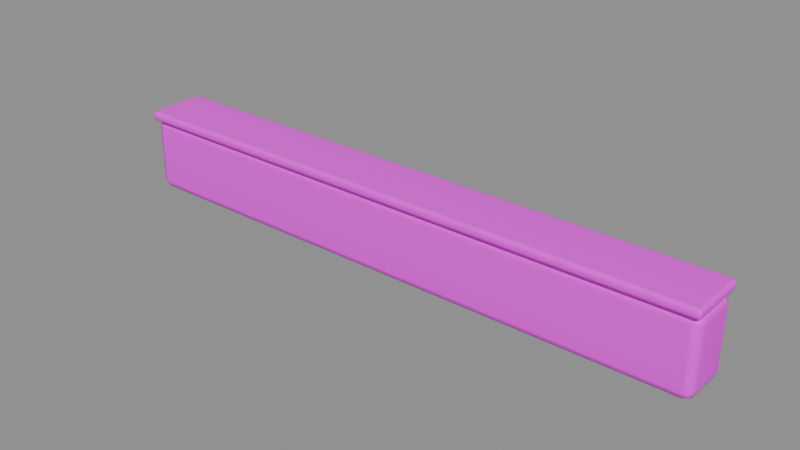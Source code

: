 # Source: pier_rim.blend  (saved by Blender 5.2.45; exported with 4.5.12 LTS)
import bpy
from mathutils import Matrix  # noqa: F401  (used for matrix-valued properties, if any)

bpy.ops.wm.read_factory_settings(use_empty=True)
scene = bpy.context.scene
scene.name = 'Component_pier_rim'

# ---- collections
col_sea_scene_solar_pier_rim = bpy.data.collections.new('SEA-SCENE-SOLAR-PIER-RIM'); scene.collection.children.link(col_sea_scene_solar_pier_rim)

# ---- images (referenced by path relative to the original .blend; pixels are not part of the script)
import os
ASSET_DIR = os.environ.get("B2B_ASSET_DIR", "")  # directory of the original .blend (textures are referenced by path, not embedded)
HERE = os.path.dirname(os.path.abspath(__file__))  # packed textures are extracted next to this script under _unpacked/

def load_image(name, relpath, width, height, colorspace="sRGB"):
    """Load a texture the original file referenced (path relative to the .blend, or extracted next to this script)."""
    p = next((c for c in (os.path.join(HERE, relpath), os.path.join(ASSET_DIR, relpath)) if relpath and os.path.exists(c)), "")
    if p:
        img = bpy.data.images.load(p, check_existing=True)
        img.name = name
    else:  # same state as the original file: an image datablock whose file is absent (Cycles renders it pink)
        img = bpy.data.images.new(name, width, height)
        img.source = "FILE"
        img.filepath = "//" + (relpath or name)
    img.colorspace_settings.name = colorspace
    return img
img_sea______8x8 = load_image('SEA_公共色板_8x8', 'sea_cozy_8x8_512.png', 1024, 1024, 'sRGB')

# ---- materials (node trees are filled in below, after node groups)
mat_sea_matte = bpy.data.materials.new('SEA_Matte')

# ---- material node trees
mat_sea_matte.use_nodes = True; mat_sea_matte.node_tree.nodes.clear()
_N = mat_sea_matte.node_tree.nodes; _L = mat_sea_matte.node_tree.links
n0 = _N.new('ShaderNodeBsdfPrincipled'); n0.name = 'Principled BSDF'; n0.location = (0, 0)
n0.inputs[2].default_value = 0.74
n0.inputs[10].default_value = 0.005
n1 = _N.new('ShaderNodeTexImage'); n1.name = 'Image Texture'; n1.location = (0, 0)
n1.image = img_sea______8x8
n1.interpolation = 'Closest'
n1.extension = 'EXTEND'
n2 = _N.new('ShaderNodeUVMap'); n2.name = 'UV Map'; n2.location = (0, 0)
n2.width = 160
n2.uv_map = 'PaletteUV'
n3 = _N.new('ShaderNodeOutputMaterial'); n3.name = 'Material Output'; n3.location = (0, 0)
_L.new(n2.outputs[0], n1.inputs[0])
_L.new(n1.outputs[0], n0.inputs[0])
_L.new(n0.outputs[0], n3.inputs[0])
n3.is_active_output = True

# ---- meshes
me_pier_rim_body_mesh = bpy.data.meshes.new('pier_rim_body_mesh')
me_pier_rim_body_mesh.from_pydata([(-0.728, -0.043, 0.0), (-0.728, -0.065, 0.022), (-0.75, -0.043, 0.022), (-0.728, -0.05856, 0.006444), (-0.7407, -0.0557, 0.009298), (-0.7436, -0.05856, 0.022), (-0.7436, -0.043, 0.006444), (-0.728, -0.065, 0.168), (-0.728, -0.043, 0.19), (-0.75, -0.043, 0.168), (-0.728, -0.05856, 0.1836), (-0.7407, -0.0557, 0.1807), (-0.7436, -0.043, 0.1836), (-0.7436, -0.05856, 0.168), (-0.728, 0.043, 0.0), (-0.75, 0.043, 0.022), (-0.728, 0.065, 0.022), (-0.7436, 0.043, 0.006444), (-0.7407, 0.0557, 0.009298), (-0.7436, 0.05856, 0.022), (-0.728, 0.05856, 0.006444), (-0.728, 0.043, 0.19), (-0.728, 0.065, 0.168), (-0.75, 0.043, 0.168), (-0.728, 0.05856, 0.1836), (-0.7407, 0.0557, 0.1807), (-0.7436, 0.05856, 0.168), (-0.7436, 0.043, 0.1836), (0.728, -0.043, 0.0), (0.75, -0.043, 0.022), (0.728, -0.065, 0.022), (0.7436, -0.043, 0.006444), (0.7407, -0.0557, 0.009298), (0.7436, -0.05856, 0.022), (0.728, -0.05856, 0.006444), (0.728, -0.043, 0.19), (0.728, -0.065, 0.168), (0.75, -0.043, 0.168), (0.728, -0.05856, 0.1836), (0.7407, -0.0557, 0.1807), (0.7436, -0.05856, 0.168), (0.7436, -0.043, 0.1836), (0.728, 0.043, 0.0), (0.728, 0.065, 0.022), (0.75, 0.043, 0.022), (0.728, 0.05856, 0.006444), (0.7407, 0.0557, 0.009298), (0.7436, 0.05856, 0.022), (0.7436, 0.043, 0.006444), (0.728, 0.043, 0.19), (0.75, 0.043, 0.168), (0.728, 0.065, 0.168), (0.7436, 0.043, 0.1836), (0.7407, 0.0557, 0.1807), (0.7436, 0.05856, 0.168), (0.728, 0.05856, 0.1836), (-0.7415, -0.0665, 0.1875), (-0.7415, -0.075, 0.196), (-0.75, -0.0665, 0.196), (-0.7415, -0.07251, 0.19), (-0.7464, -0.07141, 0.1911), (-0.7475, -0.07251, 0.196), (-0.7475, -0.0665, 0.19), (-0.7415, -0.075, 0.204), (-0.7415, -0.0665, 0.2125), (-0.75, -0.0665, 0.204), (-0.7415, -0.07251, 0.21), (-0.7464, -0.07141, 0.2089), (-0.7475, -0.0665, 0.21), (-0.7475, -0.07251, 0.204), (-0.7415, 0.0665, 0.1875), (-0.75, 0.0665, 0.196), (-0.7415, 0.075, 0.196), (-0.7475, 0.0665, 0.19), (-0.7464, 0.07141, 0.1911), (-0.7475, 0.07251, 0.196), (-0.7415, 0.07251, 0.19), (-0.7415, 0.0665, 0.2125), (-0.7415, 0.075, 0.204), (-0.75, 0.0665, 0.204), (-0.7415, 0.07251, 0.21), (-0.7464, 0.07141, 0.2089), (-0.7475, 0.07251, 0.204), (-0.7475, 0.0665, 0.21), (0.7415, -0.0665, 0.1875), (0.75, -0.0665, 0.196), (0.7415, -0.075, 0.196), (0.7475, -0.0665, 0.19), (0.7464, -0.07141, 0.1911), (0.7475, -0.07251, 0.196), (0.7415, -0.07251, 0.19), (0.7415, -0.0665, 0.2125), (0.7415, -0.075, 0.204), (0.75, -0.0665, 0.204), (0.7415, -0.07251, 0.21), (0.7464, -0.07141, 0.2089), (0.7475, -0.07251, 0.204), (0.7475, -0.0665, 0.21), (0.7415, 0.0665, 0.1875), (0.7415, 0.075, 0.196), (0.75, 0.0665, 0.196), (0.7415, 0.07251, 0.19), (0.7464, 0.07141, 0.1911), (0.7475, 0.07251, 0.196), (0.7475, 0.0665, 0.19), (0.7415, 0.0665, 0.2125), (0.75, 0.0665, 0.204), (0.7415, 0.075, 0.204), (0.7475, 0.0665, 0.21), (0.7464, 0.07141, 0.2089), (0.7475, 0.07251, 0.204), (0.7415, 0.07251, 0.21)], [], [(0, 3, 4, 6), (1, 5, 4, 3), (2, 6, 4, 5), (7, 10, 11, 13), (8, 12, 11, 10), (9, 13, 11, 12), (14, 17, 18, 20), (15, 19, 18, 17), (16, 20, 18, 19), (21, 24, 25, 27), (22, 26, 25, 24), (23, 27, 25, 26), (28, 31, 32, 34), (29, 33, 32, 31), (30, 34, 32, 33), (35, 38, 39, 41), (36, 40, 39, 38), (37, 41, 39, 40), (42, 45, 46, 48), (43, 47, 46, 45), (44, 48, 46, 47), (49, 52, 53, 55), (50, 54, 53, 52), (51, 55, 53, 54), (14, 0, 6, 17), (17, 6, 2, 15), (1, 7, 13, 5), (5, 13, 9, 2), (8, 21, 27, 12), (12, 27, 23, 9), (22, 16, 19, 26), (26, 19, 15, 23), (42, 14, 20, 45), (45, 20, 16, 43), (21, 49, 55, 24), (24, 55, 51, 22), (50, 44, 47, 54), (54, 47, 43, 51), (28, 42, 48, 31), (31, 48, 44, 29), (49, 35, 41, 52), (52, 41, 37, 50), (36, 30, 33, 40), (40, 33, 29, 37), (0, 28, 34, 3), (3, 34, 30, 1), (35, 8, 10, 38), (38, 10, 7, 36), (14, 42, 28, 0), (2, 9, 23, 15), (30, 36, 7, 1), (49, 21, 8, 35), (16, 22, 51, 43), (44, 50, 37, 29), (56, 59, 60, 62), (57, 61, 60, 59), (58, 62, 60, 61), (63, 66, 67, 69), (64, 68, 67, 66), (65, 69, 67, 68), (70, 73, 74, 76), (71, 75, 74, 73), (72, 76, 74, 75), (77, 80, 81, 83), (78, 82, 81, 80), (79, 83, 81, 82), (84, 87, 88, 90), (85, 89, 88, 87), (86, 90, 88, 89), (91, 94, 95, 97), (92, 96, 95, 94), (93, 97, 95, 96), (98, 101, 102, 104), (99, 103, 102, 101), (100, 104, 102, 103), (105, 108, 109, 111), (106, 110, 109, 108), (107, 111, 109, 110), (70, 56, 62, 73), (73, 62, 58, 71), (57, 63, 69, 61), (61, 69, 65, 58), (64, 77, 83, 68), (68, 83, 79, 65), (78, 72, 75, 82), (82, 75, 71, 79), (98, 70, 76, 101), (101, 76, 72, 99), (77, 105, 111, 80), (80, 111, 107, 78), (106, 100, 103, 110), (110, 103, 99, 107), (84, 98, 104, 87), (87, 104, 100, 85), (105, 91, 97, 108), (108, 97, 93, 106), (92, 86, 89, 96), (96, 89, 85, 93), (56, 84, 90, 59), (59, 90, 86, 57), (91, 64, 66, 94), (94, 66, 63, 92), (70, 98, 84, 56), (58, 65, 79, 71), (86, 92, 63, 57), (105, 77, 64, 91), (72, 78, 107, 99), (100, 106, 93, 85)])
me_pier_rim_body_mesh.polygons.foreach_set('use_smooth', [True] * 108)
_uv = me_pier_rim_body_mesh.uv_layers.new(name='PaletteUV')
_uv.uv.foreach_set('vector', [0.5845, 0.9375, 0.5625, 0.9595, 0.5405, 0.9375, 0.5625, 0.9155, 0.5845, 0.9375, 0.5625, 0.9595, 0.5405, 0.9375, 0.5625, 0.9155, 0.5845, 0.9375, 0.5625, 0.9595, 0.5405, 0.9375, 0.5625, 0.9155, 0.5845, 0.9375, 0.5625, 0.9595, 0.5405, 0.9375, 0.5625, 0.9155, 0.5845, 0.9375, 0.5625, 0.9595, 0.5405, 0.9375, 0.5625, 0.9155, 0.5845, 0.9375, 0.5625, 0.9595, 0.5405, 0.9375, 0.5625, 0.9155, 0.5845, 0.9375, 0.5625, 0.9595, 0.5405, 0.9375, 0.5625, 0.9155, 0.5845, 0.9375, 0.5625, 0.9595, 0.5405, 0.9375, 0.5625, 0.9155, 0.5845, 0.9375, 0.5625, 0.9595, 0.5405, 0.9375, 0.5625, 0.9155, 0.5845, 0.9375, 0.5625, 0.9595, 0.5405, 0.9375, 0.5625, 0.9155, 0.5845, 0.9375, 0.5625, 0.9595, 0.5405, 0.9375, 0.5625, 0.9155, 0.5845, 0.9375, 0.5625, 0.9595, 0.5405, 0.9375, 0.5625, 0.9155, 0.5845, 0.9375, 0.5625, 0.9595, 0.5405, 0.9375, 0.5625, 0.9155, 0.5845, 0.9375, 0.5625, 0.9595, 0.5405, 0.9375, 0.5625, 0.9155, 0.5845, 0.9375, 0.5625, 0.9595, 0.5405, 0.9375, 0.5625, 0.9155, 0.5845, 0.9375, 0.5625, 0.9595, 0.5405, 0.9375, 0.5625, 0.9155, 0.5845, 0.9375, 0.5625, 0.9595, 0.5405, 0.9375, 0.5625, 0.9155, 0.5845, 0.9375, 0.5625, 0.9595, 0.5405, 0.9375, 0.5625, 0.9155, 0.5845, 0.9375, 0.5625, 0.9595, 0.5405, 0.9375, 0.5625, 0.9155, 0.5845, 0.9375, 0.5625, 0.9595, 0.5405, 0.9375, 0.5625, 0.9155, 0.5845, 0.9375, 0.5625, 0.9595, 0.5405, 0.9375, 0.5625, 0.9155, 0.5845, 0.9375, 0.5625, 0.9595, 0.5405, 0.9375, 0.5625, 0.9155, 0.5845, 0.9375, 0.5625, 0.9595, 0.5405, 0.9375, 0.5625, 0.9155, 0.5845, 0.9375, 0.5625, 0.9595, 0.5405, 0.9375, 0.5625, 0.9155, 0.5845, 0.9375, 0.5625, 0.9595, 0.5405, 0.9375, 0.5625, 0.9155, 0.5845, 0.9375, 0.5625, 0.9595, 0.5405, 0.9375, 0.5625, 0.9155, 0.5845, 0.9375, 0.5625, 0.9595, 0.5405, 0.9375, 0.5625, 0.9155, 0.5845, 0.9375, 0.5625, 0.9595, 0.5405, 0.9375, 0.5625, 0.9155, 0.5845, 0.9375, 0.5625, 0.9595, 0.5405, 0.9375, 0.5625, 0.9155, 0.5845, 0.9375, 0.5625, 0.9595, 0.5405, 0.9375, 0.5625, 0.9155, 0.5845, 0.9375, 0.5625, 0.9595, 0.5405, 0.9375, 0.5625, 0.9155, 0.5845, 0.9375, 0.5625, 0.9595, 0.5405, 0.9375, 0.5625, 0.9155, 0.5845, 0.9375, 0.5625, 0.9595, 0.5405, 0.9375, 0.5625, 0.9155, 0.5845, 0.9375, 0.5625, 0.9595, 0.5405, 0.9375, 0.5625, 0.9155, 0.5845, 0.9375, 0.5625, 0.9595, 0.5405, 0.9375, 0.5625, 0.9155, 0.5845, 0.9375, 0.5625, 0.9595, 0.5405, 0.9375, 0.5625, 0.9155, 0.5845, 0.9375, 0.5625, 0.9595, 0.5405, 0.9375, 0.5625, 0.9155, 0.5845, 0.9375, 0.5625, 0.9595, 0.5405, 0.9375, 0.5625, 0.9155, 0.5845, 0.9375, 0.5625, 0.9595, 0.5405, 0.9375, 0.5625, 0.9155, 0.5845, 0.9375, 0.5625, 0.9595, 0.5405, 0.9375, 0.5625, 0.9155, 0.5845, 0.9375, 0.5625, 0.9595, 0.5405, 0.9375, 0.5625, 0.9155, 0.5845, 0.9375, 0.5625, 0.9595, 0.5405, 0.9375, 0.5625, 0.9155, 0.5845, 0.9375, 0.5625, 0.9595, 0.5405, 0.9375, 0.5625, 0.9155, 0.5845, 0.9375, 0.5625, 0.9595, 0.5405, 0.9375, 0.5625, 0.9155, 0.5845, 0.9375, 0.5625, 0.9595, 0.5405, 0.9375, 0.5625, 0.9155, 0.5845, 0.9375, 0.5625, 0.9595, 0.5405, 0.9375, 0.5625, 0.9155, 0.5845, 0.9375, 0.5625, 0.9595, 0.5405, 0.9375, 0.5625, 0.9155, 0.5845, 0.9375, 0.5625, 0.9595, 0.5405, 0.9375, 0.5625, 0.9155, 0.5845, 0.9375, 0.5625, 0.9595, 0.5405, 0.9375, 0.5625, 0.9155, 0.5845, 0.9375, 0.5625, 0.9595, 0.5405, 0.9375, 0.5625, 0.9155, 0.5845, 0.9375, 0.5625, 0.9595, 0.5405, 0.9375, 0.5625, 0.9155, 0.5845, 0.9375, 0.5625, 0.9595, 0.5405, 0.9375, 0.5625, 0.9155, 0.5845, 0.9375, 0.5625, 0.9595, 0.5405, 0.9375, 0.5625, 0.9155, 0.5845, 0.9375, 0.5625, 0.9595, 0.5405, 0.9375, 0.5625, 0.9155, 0.0845, 0.9375, 0.0625, 0.9595, 0.0405, 0.9375, 0.0625, 0.9155, 0.0845, 0.9375, 0.0625, 0.9595, 0.0405, 0.9375, 0.0625, 0.9155, 0.0845, 0.9375, 0.0625, 0.9595, 0.0405, 0.9375, 0.0625, 0.9155, 0.0845, 0.9375, 0.0625, 0.9595, 0.0405, 0.9375, 0.0625, 0.9155, 0.0845, 0.9375, 0.0625, 0.9595, 0.0405, 0.9375, 0.0625, 0.9155, 0.0845, 0.9375, 0.0625, 0.9595, 0.0405, 0.9375, 0.0625, 0.9155, 0.0845, 0.9375, 0.0625, 0.9595, 0.0405, 0.9375, 0.0625, 0.9155, 0.0845, 0.9375, 0.0625, 0.9595, 0.0405, 0.9375, 0.0625, 0.9155, 0.0845, 0.9375, 0.0625, 0.9595, 0.0405, 0.9375, 0.0625, 0.9155, 0.0845, 0.9375, 0.0625, 0.9595, 0.0405, 0.9375, 0.0625, 0.9155, 0.0845, 0.9375, 0.0625, 0.9595, 0.0405, 0.9375, 0.0625, 0.9155, 0.0845, 0.9375, 0.0625, 0.9595, 0.0405, 0.9375, 0.0625, 0.9155, 0.0845, 0.9375, 0.0625, 0.9595, 0.0405, 0.9375, 0.0625, 0.9155, 0.0845, 0.9375, 0.0625, 0.9595, 0.0405, 0.9375, 0.0625, 0.9155, 0.0845, 0.9375, 0.0625, 0.9595, 0.0405, 0.9375, 0.0625, 0.9155, 0.0845, 0.9375, 0.0625, 0.9595, 0.0405, 0.9375, 0.0625, 0.9155, 0.0845, 0.9375, 0.0625, 0.9595, 0.0405, 0.9375, 0.0625, 0.9155, 0.0845, 0.9375, 0.0625, 0.9595, 0.0405, 0.9375, 0.0625, 0.9155, 0.0845, 0.9375, 0.0625, 0.9595, 0.0405, 0.9375, 0.0625, 0.9155, 0.0845, 0.9375, 0.0625, 0.9595, 0.0405, 0.9375, 0.0625, 0.9155, 0.0845, 0.9375, 0.0625, 0.9595, 0.0405, 0.9375, 0.0625, 0.9155, 0.0845, 0.9375, 0.0625, 0.9595, 0.0405, 0.9375, 0.0625, 0.9155, 0.0845, 0.9375, 0.0625, 0.9595, 0.0405, 0.9375, 0.0625, 0.9155, 0.0845, 0.9375, 0.0625, 0.9595, 0.0405, 0.9375, 0.0625, 0.9155, 0.0845, 0.9375, 0.0625, 0.9595, 0.0405, 0.9375, 0.0625, 0.9155, 0.0845, 0.9375, 0.0625, 0.9595, 0.0405, 0.9375, 0.0625, 0.9155, 0.0845, 0.9375, 0.0625, 0.9595, 0.0405, 0.9375, 0.0625, 0.9155, 0.0845, 0.9375, 0.0625, 0.9595, 0.0405, 0.9375, 0.0625, 0.9155, 0.0845, 0.9375, 0.0625, 0.9595, 0.0405, 0.9375, 0.0625, 0.9155, 0.0845, 0.9375, 0.0625, 0.9595, 0.0405, 0.9375, 0.0625, 0.9155, 0.0845, 0.9375, 0.0625, 0.9595, 0.0405, 0.9375, 0.0625, 0.9155, 0.0845, 0.9375, 0.0625, 0.9595, 0.0405, 0.9375, 0.0625, 0.9155, 0.0845, 0.9375, 0.0625, 0.9595, 0.0405, 0.9375, 0.0625, 0.9155, 0.0845, 0.9375, 0.0625, 0.9595, 0.0405, 0.9375, 0.0625, 0.9155, 0.0845, 0.9375, 0.0625, 0.9595, 0.0405, 0.9375, 0.0625, 0.9155, 0.0845, 0.9375, 0.0625, 0.9595, 0.0405, 0.9375, 0.0625, 0.9155, 0.0845, 0.9375, 0.0625, 0.9595, 0.0405, 0.9375, 0.0625, 0.9155, 0.0845, 0.9375, 0.0625, 0.9595, 0.0405, 0.9375, 0.0625, 0.9155, 0.0845, 0.9375, 0.0625, 0.9595, 0.0405, 0.9375, 0.0625, 0.9155, 0.0845, 0.9375, 0.0625, 0.9595, 0.0405, 0.9375, 0.0625, 0.9155, 0.0845, 0.9375, 0.0625, 0.9595, 0.0405, 0.9375, 0.0625, 0.9155, 0.0845, 0.9375, 0.0625, 0.9595, 0.0405, 0.9375, 0.0625, 0.9155, 0.0845, 0.9375, 0.0625, 0.9595, 0.0405, 0.9375, 0.0625, 0.9155, 0.0845, 0.9375, 0.0625, 0.9595, 0.0405, 0.9375, 0.0625, 0.9155, 0.0845, 0.9375, 0.0625, 0.9595, 0.0405, 0.9375, 0.0625, 0.9155, 0.0845, 0.9375, 0.0625, 0.9595, 0.0405, 0.9375, 0.0625, 0.9155, 0.0845, 0.9375, 0.0625, 0.9595, 0.0405, 0.9375, 0.0625, 0.9155, 0.0845, 0.9375, 0.0625, 0.9595, 0.0405, 0.9375, 0.0625, 0.9155, 0.0845, 0.9375, 0.0625, 0.9595, 0.0405, 0.9375, 0.0625, 0.9155, 0.0845, 0.9375, 0.0625, 0.9595, 0.0405, 0.9375, 0.0625, 0.9155, 0.0845, 0.9375, 0.0625, 0.9595, 0.0405, 0.9375, 0.0625, 0.9155, 0.0845, 0.9375, 0.0625, 0.9595, 0.0405, 0.9375, 0.0625, 0.9155, 0.0845, 0.9375, 0.0625, 0.9595, 0.0405, 0.9375, 0.0625, 0.9155, 0.0845, 0.9375, 0.0625, 0.9595, 0.0405, 0.9375, 0.0625, 0.9155])
me_pier_rim_body_mesh.materials.append(mat_sea_matte)
me_pier_rim_body_mesh.update()
me_pier_rim_body_mesh.normals_split_custom_set([tuple(v) for v in zip(*[iter([-0.004237, -0.06318, -0.998, -0.003192, -0.7071, -0.7071, -0.5774, -0.5773, -0.5774, -0.7063, -0.04728, -0.7063, -0.004282, -0.9992, -0.03974, -0.7068, -0.7068, -0.02937, -0.5774, -0.5773, -0.5774, -0.003192, -0.7071, -0.7071, -0.9974, -0.06177, -0.03823, -0.7063, -0.04728, -0.7063, -0.5774, -0.5773, -0.5774, -0.7068, -0.7068, -0.02937, -0.004258, -0.9992, 0.03977, -0.003192, -0.7071, 0.7071, -0.5773, -0.5774, 0.5774, -0.7068, -0.7068, 0.02937, -0.004235, -0.06318, 0.998, -0.7063, -0.04728, 0.7063, -0.5773, -0.5774, 0.5774, -0.003192, -0.7071, 0.7071, -0.9974, -0.0618, 0.03821, -0.7068, -0.7068, 0.02937, -0.5773, -0.5774, 0.5774, -0.7063, -0.04728, 0.7063, -0.004235, 0.06318, -0.998, -0.7063, 0.04728, -0.7063, -0.5774, 0.5773, -0.5774, -0.003192, 0.7071, -0.7071, -0.9974, 0.0618, -0.03821, -0.7068, 0.7068, -0.02937, -0.5774, 0.5773, -0.5774, -0.7063, 0.04728, -0.7063, -0.004258, 0.9992, -0.03977, -0.003192, 0.7071, -0.7071, -0.5774, 0.5773, -0.5774, -0.7068, 0.7068, -0.02937, -0.004237, 0.06318, 0.998, -0.003192, 0.7071, 0.7071, -0.5774, 0.5774, 0.5774, -0.7063, 0.04728, 0.7063, -0.004282, 0.9992, 0.03974, -0.7068, 0.7068, 0.02937, -0.5774, 0.5774, 0.5774, -0.003192, 0.7071, 0.7071, -0.9974, 0.06177, 0.03823, -0.7063, 0.04728, 0.7063, -0.5774, 0.5774, 0.5774, -0.7068, 0.7068, 0.02937, 0.004235, -0.06318, -0.998, 0.7063, -0.04728, -0.7063, 0.5774, -0.5773, -0.5774, 0.003192, -0.7071, -0.7071, 0.9974, -0.0618, -0.03821, 0.7068, -0.7068, -0.02937, 0.5774, -0.5773, -0.5774, 0.7063, -0.04728, -0.7063, 0.004258, -0.9992, -0.03977, 0.003192, -0.7071, -0.7071, 0.5774, -0.5773, -0.5774, 0.7068, -0.7068, -0.02937, 0.004237, -0.06318, 0.998, 0.003192, -0.7071, 0.7071, 0.5774, -0.5774, 0.5774, 0.7063, -0.04728, 0.7063, 0.004282, -0.9992, 0.03974, 0.7068, -0.7068, 0.02937, 0.5774, -0.5774, 0.5774, 0.003192, -0.7071, 0.7071, 0.9974, -0.06177, 0.03823, 0.7063, -0.04728, 0.7063, 0.5774, -0.5774, 0.5774, 0.7068, -0.7068, 0.02937, 0.004237, 0.06318, -0.998, 0.003192, 0.7071, -0.7071, 0.5774, 0.5773, -0.5774, 0.7063, 0.04728, -0.7063, 0.004282, 0.9992, -0.03974, 0.7068, 0.7068, -0.02937, 0.5774, 0.5773, -0.5774, 0.003192, 0.7071, -0.7071, 0.9974, 0.06177, -0.03823, 0.7063, 0.04728, -0.7063, 0.5774, 0.5773, -0.5774, 0.7068, 0.7068, -0.02937, 0.004235, 0.06318, 0.998, 0.7063, 0.04728, 0.7063, 0.5773, 0.5774, 0.5774, 0.003192, 0.7071, 0.7071, 0.9974, 0.0618, 0.03821, 0.7068, 0.7068, 0.02937, 0.5773, 0.5774, 0.5774, 0.7063, 0.04728, 0.7063, 0.004258, 0.9992, 0.03977, 0.003192, 0.7071, 0.7071, 0.5773, 0.5774, 0.5774, 0.7068, 0.7068, 0.02937, -0.004235, 0.06318, -0.998, -0.004237, -0.06318, -0.998, -0.7063, -0.04728, -0.7063, -0.7063, 0.04728, -0.7063, -0.7063, 0.04728, -0.7063, -0.7063, -0.04728, -0.7063, -0.9974, -0.06177, -0.03823, -0.9974, 0.0618, -0.03821, -0.004282, -0.9992, -0.03974, -0.004258, -0.9992, 0.03977, -0.7068, -0.7068, 0.02937, -0.7068, -0.7068, -0.02937, -0.7068, -0.7068, -0.02937, -0.7068, -0.7068, 0.02937, -0.9974, -0.0618, 0.03821, -0.9974, -0.06177, -0.03823, -0.004235, -0.06318, 0.998, -0.004237, 0.06318, 0.998, -0.7063, 0.04728, 0.7063, -0.7063, -0.04728, 0.7063, -0.7063, -0.04728, 0.7063, -0.7063, 0.04728, 0.7063, -0.9974, 0.06177, 0.03823, -0.9974, -0.0618, 0.03821, -0.004282, 0.9992, 0.03974, -0.004258, 0.9992, -0.03977, -0.7068, 0.7068, -0.02937, -0.7068, 0.7068, 0.02937, -0.7068, 0.7068, 0.02937, -0.7068, 0.7068, -0.02937, -0.9974, 0.0618, -0.03821, -0.9974, 0.06177, 0.03823, 0.004237, 0.06318, -0.998, -0.004235, 0.06318, -0.998, -0.003192, 0.7071, -0.7071, 0.003192, 0.7071, -0.7071, 0.003192, 0.7071, -0.7071, -0.003192, 0.7071, -0.7071, -0.004258, 0.9992, -0.03977, 0.004282, 0.9992, -0.03974, -0.004237, 0.06318, 0.998, 0.004235, 0.06318, 0.998, 0.003192, 0.7071, 0.7071, -0.003192, 0.7071, 0.7071, -0.003192, 0.7071, 0.7071, 0.003192, 0.7071, 0.7071, 0.004258, 0.9992, 0.03977, -0.004282, 0.9992, 0.03974, 0.9974, 0.0618, 0.03821, 0.9974, 0.06177, -0.03823, 0.7068, 0.7068, -0.02937, 0.7068, 0.7068, 0.02937, 0.7068, 0.7068, 0.02937, 0.7068, 0.7068, -0.02937, 0.004282, 0.9992, -0.03974, 0.004258, 0.9992, 0.03977, 0.004235, -0.06318, -0.998, 0.004237, 0.06318, -0.998, 0.7063, 0.04728, -0.7063, 0.7063, -0.04728, -0.7063, 0.7063, -0.04728, -0.7063, 0.7063, 0.04728, -0.7063, 0.9974, 0.06177, -0.03823, 0.9974, -0.0618, -0.03821, 0.004235, 0.06318, 0.998, 0.004237, -0.06318, 0.998, 0.7063, -0.04728, 0.7063, 0.7063, 0.04728, 0.7063, 0.7063, 0.04728, 0.7063, 0.7063, -0.04728, 0.7063, 0.9974, -0.06177, 0.03823, 0.9974, 0.0618, 0.03821, 0.004282, -0.9992, 0.03974, 0.004258, -0.9992, -0.03977, 0.7068, -0.7068, -0.02937, 0.7068, -0.7068, 0.02937, 0.7068, -0.7068, 0.02937, 0.7068, -0.7068, -0.02937, 0.9974, -0.0618, -0.03821, 0.9974, -0.06177, 0.03823, -0.004237, -0.06318, -0.998, 0.004235, -0.06318, -0.998, 0.003192, -0.7071, -0.7071, -0.003192, -0.7071, -0.7071, -0.003192, -0.7071, -0.7071, 0.003192, -0.7071, -0.7071, 0.004258, -0.9992, -0.03977, -0.004282, -0.9992, -0.03974, 0.004237, -0.06318, 0.998, -0.004235, -0.06318, 0.998, -0.003192, -0.7071, 0.7071, 0.003192, -0.7071, 0.7071, 0.003192, -0.7071, 0.7071, -0.003192, -0.7071, 0.7071, -0.004258, -0.9992, 0.03977, 0.004282, -0.9992, 0.03974, -0.004235, 0.06318, -0.998, 0.004237, 0.06318, -0.998, 0.004235, -0.06318, -0.998, -0.004237, -0.06318, -0.998, -0.9974, -0.06177, -0.03823, -0.9974, -0.0618, 0.03821, -0.9974, 0.06177, 0.03823, -0.9974, 0.0618, -0.03821, 0.004258, -0.9992, -0.03977, 0.004282, -0.9992, 0.03974, -0.004258, -0.9992, 0.03977, -0.004282, -0.9992, -0.03974, 0.004235, 0.06318, 0.998, -0.004237, 0.06318, 0.998, -0.004235, -0.06318, 0.998, 0.004237, -0.06318, 0.998, -0.004258, 0.9992, -0.03977, -0.004282, 0.9992, 0.03974, 0.004258, 0.9992, 0.03977, 0.004282, 0.9992, -0.03974, 0.9974, 0.06177, -0.03823, 0.9974, 0.0618, 0.03821, 0.9974, -0.06177, 0.03823, 0.9974, -0.0618, -0.03821, -0.001669, -0.0179, -0.9998, -0.001226, -0.7071, -0.7071, -0.5774, -0.5773, -0.5774, -0.7071, -0.01308, -0.707, -0.001511, -0.9846, -0.1748, -0.7002, -0.7002, -0.1396, -0.5774, -0.5773, -0.5774, -0.001226, -0.7071, -0.7071, -0.9847, -0.01564, -0.1735, -0.7071, -0.01308, -0.707, -0.5774, -0.5773, -0.5774, -0.7002, -0.7002, -0.1396, -0.001511, -0.9846, 0.1748, -0.001226, -0.7071, 0.7071, -0.5774, -0.5773, 0.5774, -0.7002, -0.7002, 0.1396, -0.001667, -0.0179, 0.9998, -0.7071, -0.01308, 0.707, -0.5774, -0.5773, 0.5774, -0.001226, -0.7071, 0.7071, -0.9847, -0.01564, 0.1735, -0.7002, -0.7002, 0.1396, -0.5774, -0.5773, 0.5774, -0.7071, -0.01308, 0.707, -0.001667, 0.0179, -0.9998, -0.7071, 0.01308, -0.707, -0.5774, 0.5773, -0.5774, -0.001225, 0.7071, -0.7071, -0.9847, 0.01564, -0.1735, -0.7002, 0.7002, -0.1396, -0.5774, 0.5773, -0.5774, -0.7071, 0.01308, -0.707, -0.001511, 0.9846, -0.1748, -0.001225, 0.7071, -0.7071, -0.5774, 0.5773, -0.5774, -0.7002, 0.7002, -0.1396, -0.00167, 0.0179, 0.9998, -0.001226, 0.7071, 0.7071, -0.5774, 0.5773, 0.5773, -0.7071, 0.01308, 0.707, -0.001511, 0.9846, 0.1748, -0.7002, 0.7002, 0.1396, -0.5774, 0.5773, 0.5773, -0.001226, 0.7071, 0.7071, -0.9847, 0.01564, 0.1735, -0.7071, 0.01308, 0.707, -0.5774, 0.5773, 0.5773, -0.7002, 0.7002, 0.1396, 0.001667, -0.0179, -0.9998, 0.7071, -0.01308, -0.707, 0.5774, -0.5773, -0.5774, 0.001225, -0.7071, -0.7071, 0.9847, -0.01564, -0.1735, 0.7002, -0.7002, -0.1396, 0.5774, -0.5773, -0.5774, 0.7071, -0.01308, -0.707, 0.001511, -0.9846, -0.1748, 0.001225, -0.7071, -0.7071, 0.5774, -0.5773, -0.5774, 0.7002, -0.7002, -0.1396, 0.00167, -0.0179, 0.9998, 0.001226, -0.7071, 0.7071, 0.5774, -0.5773, 0.5773, 0.7071, -0.01308, 0.707, 0.001511, -0.9846, 0.1748, 0.7002, -0.7002, 0.1396, 0.5774, -0.5773, 0.5773, 0.001226, -0.7071, 0.7071, 0.9847, -0.01564, 0.1735, 0.7071, -0.01308, 0.707, 0.5774, -0.5773, 0.5773, 0.7002, -0.7002, 0.1396, 0.001669, 0.0179, -0.9998, 0.001226, 0.7071, -0.7071, 0.5774, 0.5773, -0.5774, 0.7071, 0.01308, -0.707, 0.001511, 0.9846, -0.1748, 0.7002, 0.7002, -0.1396, 0.5774, 0.5773, -0.5774, 0.001226, 0.7071, -0.7071, 0.9847, 0.01564, -0.1735, 0.7071, 0.01308, -0.707, 0.5774, 0.5773, -0.5774, 0.7002, 0.7002, -0.1396, 0.001667, 0.0179, 0.9998, 0.7071, 0.01308, 0.707, 0.5774, 0.5773, 0.5774, 0.001226, 0.7071, 0.7071, 0.9847, 0.01564, 0.1735, 0.7002, 0.7002, 0.1396, 0.5774, 0.5773, 0.5774, 0.7071, 0.01308, 0.707, 0.001511, 0.9846, 0.1748, 0.001226, 0.7071, 0.7071, 0.5774, 0.5773, 0.5774, 0.7002, 0.7002, 0.1396, -0.001667, 0.0179, -0.9998, -0.001669, -0.0179, -0.9998, -0.7071, -0.01308, -0.707, -0.7071, 0.01308, -0.707, -0.7071, 0.01308, -0.707, -0.7071, -0.01308, -0.707, -0.9847, -0.01564, -0.1735, -0.9847, 0.01564, -0.1735, -0.001511, -0.9846, -0.1748, -0.001511, -0.9846, 0.1748, -0.7002, -0.7002, 0.1396, -0.7002, -0.7002, -0.1396, -0.7002, -0.7002, -0.1396, -0.7002, -0.7002, 0.1396, -0.9847, -0.01564, 0.1735, -0.9847, -0.01564, -0.1735, -0.001667, -0.0179, 0.9998, -0.00167, 0.0179, 0.9998, -0.7071, 0.01308, 0.707, -0.7071, -0.01308, 0.707, -0.7071, -0.01308, 0.707, -0.7071, 0.01308, 0.707, -0.9847, 0.01564, 0.1735, -0.9847, -0.01564, 0.1735, -0.001511, 0.9846, 0.1748, -0.001511, 0.9846, -0.1748, -0.7002, 0.7002, -0.1396, -0.7002, 0.7002, 0.1396, -0.7002, 0.7002, 0.1396, -0.7002, 0.7002, -0.1396, -0.9847, 0.01564, -0.1735, -0.9847, 0.01564, 0.1735, 0.001669, 0.0179, -0.9998, -0.001667, 0.0179, -0.9998, -0.001225, 0.7071, -0.7071, 0.001226, 0.7071, -0.7071, 0.001226, 0.7071, -0.7071, -0.001225, 0.7071, -0.7071, -0.001511, 0.9846, -0.1748, 0.001511, 0.9846, -0.1748, -0.00167, 0.0179, 0.9998, 0.001667, 0.0179, 0.9998, 0.001226, 0.7071, 0.7071, -0.001226, 0.7071, 0.7071, -0.001226, 0.7071, 0.7071, 0.001226, 0.7071, 0.7071, 0.001511, 0.9846, 0.1748, -0.001511, 0.9846, 0.1748, 0.9847, 0.01564, 0.1735, 0.9847, 0.01564, -0.1735, 0.7002, 0.7002, -0.1396, 0.7002, 0.7002, 0.1396, 0.7002, 0.7002, 0.1396, 0.7002, 0.7002, -0.1396, 0.001511, 0.9846, -0.1748, 0.001511, 0.9846, 0.1748, 0.001667, -0.0179, -0.9998, 0.001669, 0.0179, -0.9998, 0.7071, 0.01308, -0.707, 0.7071, -0.01308, -0.707, 0.7071, -0.01308, -0.707, 0.7071, 0.01308, -0.707, 0.9847, 0.01564, -0.1735, 0.9847, -0.01564, -0.1735, 0.001667, 0.0179, 0.9998, 0.00167, -0.0179, 0.9998, 0.7071, -0.01308, 0.707, 0.7071, 0.01308, 0.707, 0.7071, 0.01308, 0.707, 0.7071, -0.01308, 0.707, 0.9847, -0.01564, 0.1735, 0.9847, 0.01564, 0.1735, 0.001511, -0.9846, 0.1748, 0.001511, -0.9846, -0.1748, 0.7002, -0.7002, -0.1396, 0.7002, -0.7002, 0.1396, 0.7002, -0.7002, 0.1396, 0.7002, -0.7002, -0.1396, 0.9847, -0.01564, -0.1735, 0.9847, -0.01564, 0.1735, -0.001669, -0.0179, -0.9998, 0.001667, -0.0179, -0.9998, 0.001225, -0.7071, -0.7071, -0.001226, -0.7071, -0.7071, -0.001226, -0.7071, -0.7071, 0.001225, -0.7071, -0.7071, 0.001511, -0.9846, -0.1748, -0.001511, -0.9846, -0.1748, 0.00167, -0.0179, 0.9998, -0.001667, -0.0179, 0.9998, -0.001226, -0.7071, 0.7071, 0.001226, -0.7071, 0.7071, 0.001226, -0.7071, 0.7071, -0.001226, -0.7071, 0.7071, -0.001511, -0.9846, 0.1748, 0.001511, -0.9846, 0.1748, -0.001667, 0.0179, -0.9998, 0.001669, 0.0179, -0.9998, 0.001667, -0.0179, -0.9998, -0.001669, -0.0179, -0.9998, -0.9847, -0.01564, -0.1735, -0.9847, -0.01564, 0.1735, -0.9847, 0.01564, 0.1735, -0.9847, 0.01564, -0.1735, 0.001511, -0.9846, -0.1748, 0.001511, -0.9846, 0.1748, -0.001511, -0.9846, 0.1748, -0.001511, -0.9846, -0.1748, 0.001667, 0.0179, 0.9998, -0.00167, 0.0179, 0.9998, -0.001667, -0.0179, 0.9998, 0.00167, -0.0179, 0.9998, -0.001511, 0.9846, -0.1748, -0.001511, 0.9846, 0.1748, 0.001511, 0.9846, 0.1748, 0.001511, 0.9846, -0.1748, 0.9847, 0.01564, -0.1735, 0.9847, 0.01564, 0.1735, 0.9847, -0.01564, 0.1735, 0.9847, -0.01564, -0.1735])] * 3)])

# ---- objects
ob_pier_rim_body = bpy.data.objects.new('pier_rim_body', me_pier_rim_body_mesh)
ob_root_pier_rim = bpy.data.objects.new('ROOT_pier_rim', None)

# ---- transforms, parenting, visibility, modifiers, constraints
ob_pier_rim_body.parent = ob_root_pier_rim
ob_pier_rim_body.location = (0.0, 0.0, 0.0)
ob_root_pier_rim.location = (0.0, 0.0, 0.0)

# ---- collection membership
col_sea_scene_solar_pier_rim.objects.link(ob_pier_rim_body)
col_sea_scene_solar_pier_rim.objects.link(ob_root_pier_rim)

# ---- scene / render settings (as saved in the file)
scene.frame_start = 1; scene.frame_end = 250; scene.frame_set(1)
scene.render.engine = 'BLENDER_EEVEE_NEXT'
scene.render.bake_bias = 0.0
scene.render.bake_samples = 0
scene.render.compositor_device = 'GPU'
scene.eevee.use_volume_custom_range = False
scene.eevee.fast_gi_thickness_near = 0.1
scene.eevee.fast_gi_thickness_far = 0.0
scene.eevee.ray_tracing_options.screen_trace_thickness = 0.1
bpy.context.view_layer.update()

# ---- added for rendering (the .blend has no active camera and no usable light): camera, sun + grey world if the file has none
cam_auto = bpy.data.cameras.new('AutoCamera')
cam_auto.lens = 50.0
cam_auto.sensor_width = 36.0
cam_auto.clip_end = 1000.0
ob_auto_camera = bpy.data.objects.new('AutoCamera', cam_auto)
scene.collection.objects.link(ob_auto_camera)
ob_auto_camera.location = (1.40855, -1.69026, 1.23309)
ob_auto_camera.rotation_euler = (1.09748, -7.21219e-08, 0.694738)
scene.camera = ob_auto_camera
light_auto_sun = bpy.data.lights.new('AutoSun', 'SUN')
light_auto_sun.energy = 3.0
light_auto_sun.angle = 0.0523599
ob_auto_sun = bpy.data.objects.new('AutoSun', light_auto_sun)
scene.collection.objects.link(ob_auto_sun)
ob_auto_sun.rotation_euler = (0.872665, 0.174533, 0.523599)
if scene.world is None:
    world_auto = bpy.data.worlds.new('AutoWorld')
    world_auto.color = (0.3, 0.3, 0.3)
    scene.world = world_auto
bpy.context.view_layer.update()
